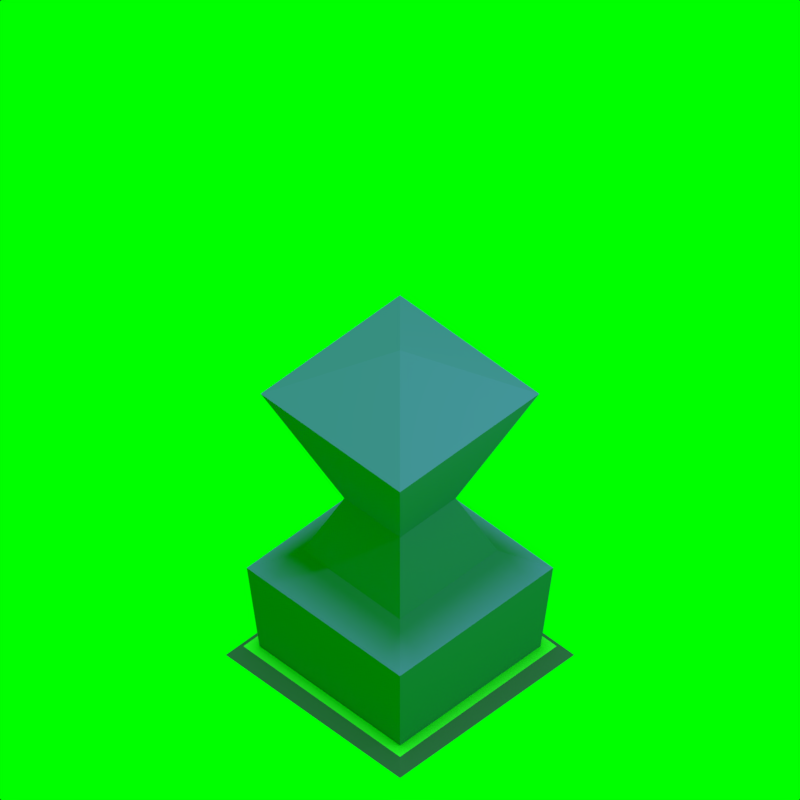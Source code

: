 # Source: Tower001.blend  (saved by Blender 2.79.0; exported with 4.5.12 LTS)
import bpy
from mathutils import Matrix  # noqa: F401  (used for matrix-valued properties, if any)

bpy.ops.wm.read_factory_settings(use_empty=True)
scene = bpy.context.scene
scene.name = 'Scene'

# ---- collections
col_collection_1 = bpy.data.collections.new('Collection 1'); scene.collection.children.link(col_collection_1)

# ---- materials (node trees are filled in below, after node groups)
mat_material_001 = bpy.data.materials.new('Material.001')
mat_material_001.alpha_threshold = 0.0
mat_material_001.use_transparent_shadow = False
mat_material_001.diffuse_color = (0.06778, 0.8, 0.07064, 1.0)
mat_material_001.roughness = 0.5
mat_material_003 = bpy.data.materials.new('Material.003')
mat_material_003.alpha_threshold = 0.0
mat_material_003.use_transparent_shadow = False
mat_material_003.diffuse_color = (0.0783, 0.1241, 0.1734, 1.0)
mat_material_003.roughness = 0.5
mat_material_002 = bpy.data.materials.new('Material.002')
mat_material_002.alpha_threshold = 0.0
mat_material_002.use_transparent_shadow = False
mat_material_002.diffuse_color = (0.1397, 0.215, 0.8, 1.0)
mat_material_002.roughness = 0.5

# ---- material node trees

# ---- world
world_world = bpy.data.worlds.new('World'); scene.world = world_world
world_world.color = (0.0, 1.0, 0.0)
world_world.use_sun_shadow = False
world_world.sun_shadow_jitter_overblur = 0.0
world_world.cycles.sampling_method = 'MANUAL'

# ---- cameras
cam_camera = bpy.data.cameras.new('Camera')
cam_camera.type = 'ORTHO'
cam_camera.clip_start = 1e-06
cam_camera.clip_end = 100.0
cam_camera.lens = 35.0
cam_camera.sensor_width = 32.0
cam_camera.sensor_height = 18.0
cam_camera.ortho_scale = 6.5
cam_camera.dof.focus_distance = 0.0
cam_camera.dof.aperture_fstop = 128.0

# ---- lights
light_hemi_001 = bpy.data.lights.new('Hemi.001', 'SUN')
light_hemi_001.transmission_factor = 0.0
light_hemi_001.angle = 0.1993
light_hemi_001.energy = 1.0
light_hemi_001.shadow_buffer_clip_start = 0.5
light_hemi_001.shadow_soft_size = 0.1
light_hemi_001.shadow_cascade_max_distance = 1000.0
light_lamp = bpy.data.lights.new('Lamp', 'POINT')
light_lamp.transmission_factor = 0.0
light_lamp.cutoff_distance = 30.0
light_lamp.energy = 100.0
light_lamp.shadow_buffer_clip_start = 1.001
light_lamp.shadow_soft_size = 0.1
light_lamp.shadow_maximum_resolution = 0.006
light_lamp.use_absolute_resolution = True

# ---- meshes
me_plane = bpy.data.meshes.new('Plane')
me_plane.from_pydata([(-1.0, -1.0, 0.0), (1.0, -1.0, 0.0), (-1.0, 1.0, 0.0), (1.0, 1.0, 0.0), (-0.9, -0.9, 0.1), (0.9, -0.9, 0.1), (-0.9, 0.9, 0.1), (0.9, 0.9, 0.1)], [], [(0, 2, 3, 1), (4, 5, 7, 6), (1, 3, 7, 5), (2, 0, 4, 6), (3, 2, 6, 7), (0, 1, 5, 4)])
me_plane.polygons.foreach_set('material_index', [0, 0, 1, 1, 1, 1])
me_plane.materials.append(mat_material_001)
me_plane.materials.append(mat_material_003)
me_plane.use_remesh_preserve_volume = False
me_plane.use_remesh_preserve_attributes = False
me_plane.use_mirror_vertex_groups = False
me_plane.update()
me_cube_032 = bpy.data.meshes.new('Cube.032')
me_cube_032.from_pydata([(-0.8, -0.8, 0.01), (-0.88, -0.88, 1.0), (-0.8, 0.8, 0.01), (-0.88, 0.88, 1.0), (0.8, -0.8, 0.01), (0.88, -0.88, 1.0), (0.8, 0.8, 0.01), (0.88, 0.88, 1.0), (-0.56, -0.56, 1.2), (-0.56, 0.56, 1.2), (0.56, -0.56, 1.2), (0.56, 0.56, 1.2), (-0.32, -0.32, 1.8), (-0.32, 0.32, 1.8), (0.32, -0.32, 1.8), (0.32, 0.32, 1.8), (-0.8, -0.8, 3.0), (-0.8, 0.8, 3.0), (0.8, -0.8, 3.0), (0.8, 0.8, 3.0), (0.0, 0.0, 3.5), (-0.8, -0.8, 3.0), (-0.8, 0.8, 3.0), (0.8, -0.8, 3.0), (0.8, 0.8, 3.0)], [], [(0, 1, 3, 2), (2, 3, 7, 6), (6, 7, 5, 4), (4, 5, 1, 0), (2, 6, 4, 0), (7, 3, 9, 11), (10, 11, 15, 14), (5, 7, 11, 10), (3, 1, 8, 9), (1, 5, 10, 8), (13, 12, 16, 17), (9, 8, 12, 13), (8, 10, 14, 12), (11, 9, 13, 15), (16, 18, 20), (12, 14, 18, 16), (15, 13, 17, 19), (14, 15, 19, 18), (19, 17, 20), (18, 19, 20), (17, 16, 20), (16, 18, 23, 21), (17, 19, 24, 22), (19, 18, 23, 24), (16, 17, 22, 21)])
me_cube_032.materials.append(mat_material_002)
me_cube_032.use_remesh_preserve_volume = False
me_cube_032.use_remesh_preserve_attributes = False
me_cube_032.use_mirror_vertex_groups = False
me_cube_032.update()

# ---- objects
ob_hemi = bpy.data.objects.new('Hemi', light_hemi_001)
ob_center = bpy.data.objects.new('Center', None)
ob_plane = bpy.data.objects.new('Plane', me_plane)
ob_cube_001 = bpy.data.objects.new('Cube.001', me_cube_032)
ob_lamp = bpy.data.objects.new('Lamp', light_lamp)
ob_camera = bpy.data.objects.new('Camera', cam_camera)

# ---- transforms, parenting, visibility, modifiers, constraints
ob_hemi.location = (0.0, 0.0, 13.0)
ob_hemi.hide_viewport = True
ob_hemi.lineart.crease_threshold = 0.0
ob_center.location = (0.0, 0.0, 0.0)
ob_center.empty_image_offset = (0.0, 0.0)
ob_center.lineart.crease_threshold = 0.0
ob_plane.parent = ob_center
ob_plane.location = (0.0, 0.0, 0.0)
ob_plane.lineart.crease_threshold = 0.0
ob_cube_001.parent = ob_center
ob_cube_001.location = (0.0, 0.0, 0.0)
ob_cube_001.lineart.crease_threshold = 0.0
ob_lamp.location = (4.076, 1.005, 5.904)
ob_lamp.rotation_euler = (0.6503, 0.05522, 1.866)
ob_lamp.lock_rotations_4d = False
ob_lamp.empty_display_type = 'ARROWS'
ob_lamp.color = (0.0, 0.0, 0.0, 0.0)
ob_lamp.hide_viewport = True
ob_lamp.lineart.crease_threshold = 0.0
ob_camera.location = (5.0, -5.0, 10.0)
ob_camera.rotation_euler = (0.7854, 0.0, 0.7854)
ob_camera.lock_rotations_4d = False
ob_camera.empty_display_type = 'ARROWS'
ob_camera.color = (0.0, 0.0, 0.0, 0.0)
ob_camera.hide_viewport = True
ob_camera.display_type = 'WIRE'
ob_camera.lineart.crease_threshold = 0.0

# ---- collection membership
col_collection_1.objects.link(ob_hemi)
col_collection_1.objects.link(ob_center)
col_collection_1.objects.link(ob_plane)
col_collection_1.objects.link(ob_cube_001)
col_collection_1.objects.link(ob_lamp)
col_collection_1.objects.link(ob_camera)

# ---- scene / render settings (as saved in the file)
scene.camera = ob_camera
scene.frame_start = 1; scene.frame_end = 250; scene.frame_set(1)
scene.render.engine = 'BLENDER_EEVEE_NEXT'
scene.render.image_settings.compression = 0
scene.render.resolution_x = 128
scene.render.resolution_y = 128
scene.render.dither_intensity = 0.0
scene.cycles.use_denoising = False
scene.cycles.samples = 128
scene.cycles.sampling_pattern = 'TABULATED_SOBOL'
scene.cycles.use_adaptive_sampling = False
scene.cycles.use_light_tree = False
scene.cycles.blur_glossy = 0.0
scene.cycles.sample_clamp_indirect = 0.0
scene.view_settings.view_transform = 'Standard'
bpy.context.view_layer.update()
